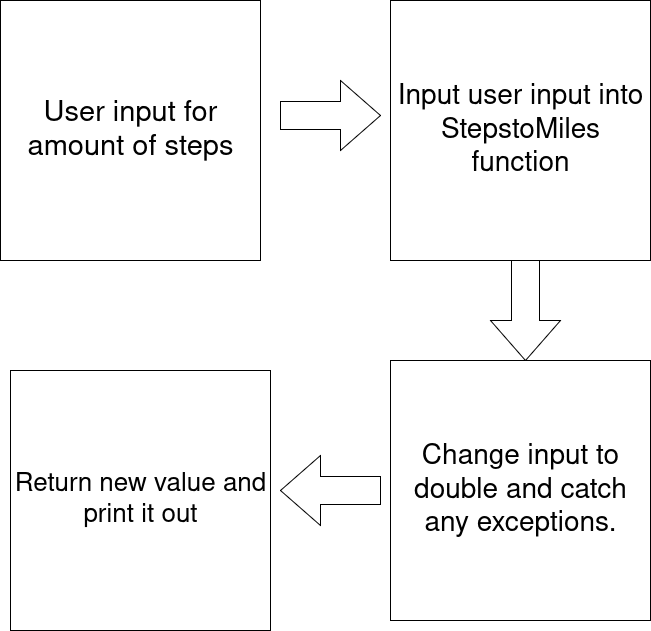

The diagram above was exported from draw.io. Its source (the exported page's mxGraphModel, read from the mxfile embedded in the PNG):
<mxGraphModel dx="1426" dy="751" grid="1" gridSize="10" guides="1" tooltips="1" connect="1" arrows="1" fold="1" page="1" pageScale="1" pageWidth="850" pageHeight="1100" math="0" shadow="0">
  <root>
    <mxCell id="0" />
    <mxCell id="1" parent="0" />
    <mxCell id="kO6mDKhnNAqPK0-pyNCD-1" value="&lt;font style=&quot;font-size: 29px;&quot;&gt;User input for amount of steps&lt;/font&gt;" style="whiteSpace=wrap;html=1;aspect=fixed;" vertex="1" parent="1">
      <mxGeometry x="90" y="100" width="260" height="260" as="geometry" />
    </mxCell>
    <mxCell id="kO6mDKhnNAqPK0-pyNCD-2" value="&lt;font style=&quot;font-size: 28px;&quot;&gt;Input user input into StepstoMiles function&lt;/font&gt;" style="whiteSpace=wrap;html=1;aspect=fixed;" vertex="1" parent="1">
      <mxGeometry x="480" y="100" width="260" height="260" as="geometry" />
    </mxCell>
    <mxCell id="kO6mDKhnNAqPK0-pyNCD-3" value="&lt;font style=&quot;font-size: 28px;&quot;&gt;Change input to double and catch any exceptions.&lt;/font&gt;" style="whiteSpace=wrap;html=1;aspect=fixed;" vertex="1" parent="1">
      <mxGeometry x="480" y="460" width="260" height="260" as="geometry" />
    </mxCell>
    <mxCell id="kO6mDKhnNAqPK0-pyNCD-4" value="&lt;font style=&quot;font-size: 26px;&quot;&gt;Return new value and print it out&lt;/font&gt;" style="whiteSpace=wrap;html=1;aspect=fixed;" vertex="1" parent="1">
      <mxGeometry x="100" y="470" width="260" height="260" as="geometry" />
    </mxCell>
    <mxCell id="kO6mDKhnNAqPK0-pyNCD-5" value="" style="html=1;shadow=0;dashed=0;align=center;verticalAlign=middle;shape=mxgraph.arrows2.arrow;dy=0.6;dx=40;notch=0;" vertex="1" parent="1">
      <mxGeometry x="370" y="180" width="100" height="70" as="geometry" />
    </mxCell>
    <mxCell id="kO6mDKhnNAqPK0-pyNCD-6" value="" style="html=1;shadow=0;dashed=0;align=center;verticalAlign=middle;shape=mxgraph.arrows2.arrow;dy=0.6;dx=40;direction=south;notch=0;" vertex="1" parent="1">
      <mxGeometry x="580" y="360" width="70" height="100" as="geometry" />
    </mxCell>
    <mxCell id="kO6mDKhnNAqPK0-pyNCD-7" value="" style="html=1;shadow=0;dashed=0;align=center;verticalAlign=middle;shape=mxgraph.arrows2.arrow;dy=0.6;dx=40;flipH=1;notch=0;" vertex="1" parent="1">
      <mxGeometry x="370" y="555" width="100" height="70" as="geometry" />
    </mxCell>
  </root>
</mxGraphModel>